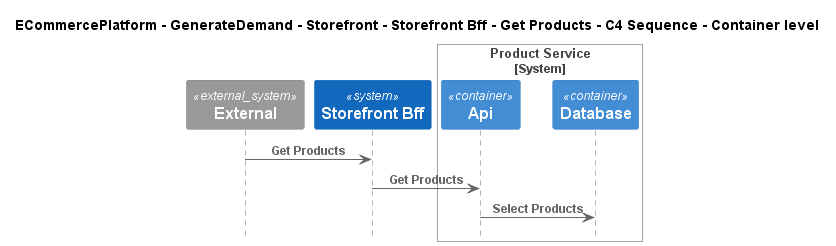

The diagram above was rendered by PlantUML. Its source (embedded in the PNG):
@startuml
!include ..\..\..\..\..\..\..\.c4s\C4_Sequence.puml

title ECommercePlatform - GenerateDemand - Storefront - Storefront Bff - Get Products - C4 Sequence - Container level

System_Ext(C4InterFlow.SoftwareSystems.ExternalSystem, "External", "")
System(ECommercePlatform.GenerateDemand.Storefront.SoftwareSystems.StorefrontBff, "Storefront Bff", "")

System_Boundary(ECommercePlatform.CreateProduct.ProductInformationManagement.SoftwareSystems.ProductService, "Product Service")
    Container(ECommercePlatform.CreateProduct.ProductInformationManagement.SoftwareSystems.ProductService.Containers.Api, "Api", "", "")
    Container(ECommercePlatform.CreateProduct.ProductInformationManagement.SoftwareSystems.ProductService.Containers.Database, "Database", "", "")
Boundary_End()

Rel(C4InterFlow.SoftwareSystems.ExternalSystem, ECommercePlatform.GenerateDemand.Storefront.SoftwareSystems.StorefrontBff, "Get Products")
Rel(ECommercePlatform.GenerateDemand.Storefront.SoftwareSystems.StorefrontBff, ECommercePlatform.CreateProduct.ProductInformationManagement.SoftwareSystems.ProductService.Containers.Api, "Get Products")
Rel(ECommercePlatform.CreateProduct.ProductInformationManagement.SoftwareSystems.ProductService.Containers.Api, ECommercePlatform.CreateProduct.ProductInformationManagement.SoftwareSystems.ProductService.Containers.Database, "Select Products")


@enduml